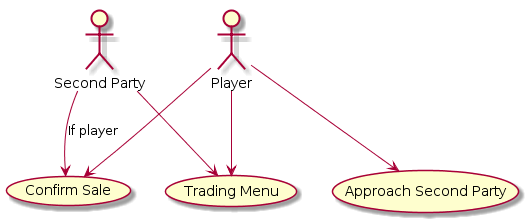

The diagram above was rendered by PlantUML. Its source (embedded in the PNG):
@startuml
:Player:
:Second Party:

Player->(Trading Menu)
Player->(Approach Second Party)
Player->(Confirm Sale)

:Second Party:-->(Confirm Sale) :If player
:Second Party:->(Trading Menu)
@enduml